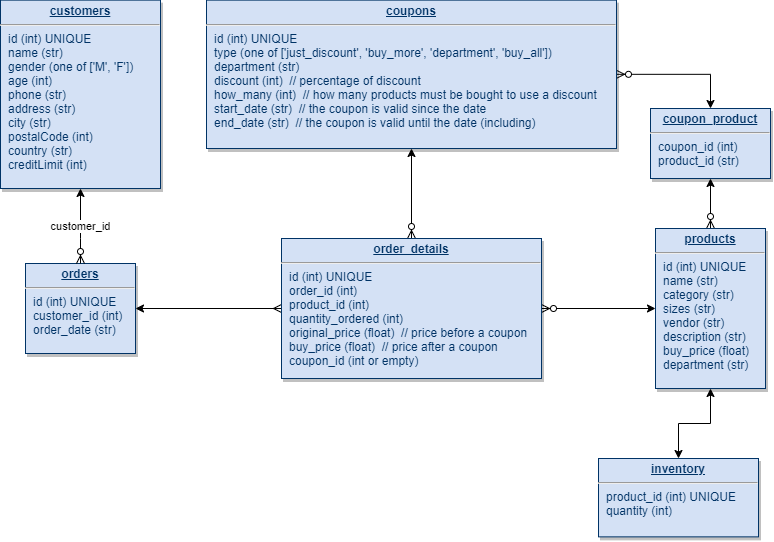

The diagram above was exported from draw.io. Its source (the exported page's mxGraphModel, read from the mxfile embedded in the PNG):
<mxGraphModel dx="1185" dy="635" grid="1" gridSize="10" guides="1" tooltips="1" connect="1" arrows="1" fold="1" page="1" pageScale="1" pageWidth="826" pageHeight="1169" background="#ffffff" math="0" shadow="0">
  <root>
    <mxCell id="0" />
    <mxCell id="1" parent="0" />
    <mxCell id="25" value="&lt;p style=&quot;margin: 0px ; margin-top: 4px ; text-align: center ; text-decoration: underline&quot;&gt;&lt;strong&gt;customers&lt;/strong&gt;&lt;/p&gt;&lt;hr&gt;&lt;p style=&quot;margin: 0px ; margin-left: 8px&quot;&gt;id (int) UNIQUE&lt;/p&gt;&lt;p style=&quot;margin: 0px ; margin-left: 8px&quot;&gt;name (str)&lt;/p&gt;&lt;p style=&quot;margin: 0px ; margin-left: 8px&quot;&gt;gender (one of ['M', 'F'])&lt;/p&gt;&lt;p style=&quot;margin: 0px ; margin-left: 8px&quot;&gt;age (int)&lt;/p&gt;&lt;p style=&quot;margin: 0px ; margin-left: 8px&quot;&gt;phone (str)&lt;/p&gt;&lt;p style=&quot;margin: 0px ; margin-left: 8px&quot;&gt;address (str)&lt;/p&gt;&lt;p style=&quot;margin: 0px ; margin-left: 8px&quot;&gt;city (str)&lt;/p&gt;&lt;p style=&quot;margin: 0px ; margin-left: 8px&quot;&gt;postalCode (int)&lt;/p&gt;&lt;p style=&quot;margin: 0px ; margin-left: 8px&quot;&gt;country (str)&lt;/p&gt;&lt;p style=&quot;margin: 0px ; margin-left: 8px&quot;&gt;creditLimit (int)&lt;/p&gt;" style="verticalAlign=top;align=left;overflow=fill;fontSize=12;fontFamily=Helvetica;html=1;strokeColor=#003366;shadow=1;fillColor=#D4E1F5;fontColor=#003366" parent="1" vertex="1">
      <mxGeometry x="40" y="21.64" width="160" height="188.36" as="geometry" />
    </mxCell>
    <mxCell id="dtZwOKNapPSuRiGb7yCn-134" style="edgeStyle=orthogonalEdgeStyle;rounded=0;orthogonalLoop=1;jettySize=auto;html=1;exitX=1;exitY=0.5;exitDx=0;exitDy=0;entryX=0.5;entryY=0;entryDx=0;entryDy=0;startArrow=ERzeroToMany;startFill=1;" edge="1" parent="1" source="dtZwOKNapPSuRiGb7yCn-116" target="dtZwOKNapPSuRiGb7yCn-121">
      <mxGeometry relative="1" as="geometry" />
    </mxCell>
    <mxCell id="dtZwOKNapPSuRiGb7yCn-116" value="&lt;p style=&quot;margin: 0px ; margin-top: 4px ; text-align: center ; text-decoration: underline&quot;&gt;&lt;b&gt;coupons&lt;/b&gt;&lt;/p&gt;&lt;hr&gt;&lt;p style=&quot;margin: 0px ; margin-left: 8px&quot;&gt;id (int) UNIQUE&lt;/p&gt;&lt;p style=&quot;margin: 0px ; margin-left: 8px&quot;&gt;type (one of ['just_discount', 'buy_more', 'department', 'buy_all'])&lt;/p&gt;&lt;p style=&quot;margin: 0px ; margin-left: 8px&quot;&gt;department (str)&lt;/p&gt;&lt;p style=&quot;margin: 0px ; margin-left: 8px&quot;&gt;discount (int)&amp;nbsp; // percentage of discount&lt;/p&gt;&lt;p style=&quot;margin: 0px ; margin-left: 8px&quot;&gt;how_many (int)&amp;nbsp; // how many products must be bought to use a discount&lt;/p&gt;&lt;p style=&quot;margin: 0px ; margin-left: 8px&quot;&gt;&lt;span&gt;start_date (str)&amp;nbsp; // the coupon is valid since the date&lt;/span&gt;&lt;/p&gt;&lt;p style=&quot;margin: 0px ; margin-left: 8px&quot;&gt;&lt;span&gt;end_date (str)&amp;nbsp; // the coupon is valid until the date (including)&lt;/span&gt;&lt;/p&gt;" style="verticalAlign=top;align=left;overflow=fill;fontSize=12;fontFamily=Helvetica;html=1;strokeColor=#003366;shadow=1;fillColor=#D4E1F5;fontColor=#003366" vertex="1" parent="1">
      <mxGeometry x="246" y="21.64" width="410" height="148.36" as="geometry" />
    </mxCell>
    <mxCell id="dtZwOKNapPSuRiGb7yCn-136" style="edgeStyle=orthogonalEdgeStyle;rounded=0;orthogonalLoop=1;jettySize=auto;html=1;exitX=0.5;exitY=0;exitDx=0;exitDy=0;entryX=0.5;entryY=1;entryDx=0;entryDy=0;startArrow=classic;startFill=1;" edge="1" parent="1" source="dtZwOKNapPSuRiGb7yCn-117" target="dtZwOKNapPSuRiGb7yCn-120">
      <mxGeometry relative="1" as="geometry" />
    </mxCell>
    <mxCell id="dtZwOKNapPSuRiGb7yCn-117" value="&lt;p style=&quot;margin: 0px ; margin-top: 4px ; text-align: center ; text-decoration: underline&quot;&gt;&lt;b&gt;inventory&lt;/b&gt;&lt;/p&gt;&lt;hr&gt;&lt;p style=&quot;margin: 0px ; margin-left: 8px&quot;&gt;product_id (int) UNIQUE&lt;/p&gt;&lt;p style=&quot;margin: 0px ; margin-left: 8px&quot;&gt;quantity (int)&lt;/p&gt;" style="verticalAlign=top;align=left;overflow=fill;fontSize=12;fontFamily=Helvetica;html=1;strokeColor=#003366;shadow=1;fillColor=#D4E1F5;fontColor=#003366" vertex="1" parent="1">
      <mxGeometry x="638" y="480" width="160" height="78.36" as="geometry" />
    </mxCell>
    <mxCell id="dtZwOKNapPSuRiGb7yCn-129" style="edgeStyle=orthogonalEdgeStyle;rounded=0;orthogonalLoop=1;jettySize=auto;html=1;exitX=0;exitY=0.5;exitDx=0;exitDy=0;entryX=1;entryY=0.5;entryDx=0;entryDy=0;startArrow=ERmany;startFill=0;" edge="1" parent="1" source="dtZwOKNapPSuRiGb7yCn-118" target="dtZwOKNapPSuRiGb7yCn-119">
      <mxGeometry relative="1" as="geometry">
        <mxPoint x="263" y="330.0000000000001" as="targetPoint" />
      </mxGeometry>
    </mxCell>
    <mxCell id="dtZwOKNapPSuRiGb7yCn-130" style="edgeStyle=orthogonalEdgeStyle;rounded=0;orthogonalLoop=1;jettySize=auto;html=1;exitX=1;exitY=0.5;exitDx=0;exitDy=0;entryX=0;entryY=0.5;entryDx=0;entryDy=0;startArrow=ERzeroToMany;startFill=1;" edge="1" parent="1" source="dtZwOKNapPSuRiGb7yCn-118" target="dtZwOKNapPSuRiGb7yCn-120">
      <mxGeometry relative="1" as="geometry" />
    </mxCell>
    <mxCell id="dtZwOKNapPSuRiGb7yCn-132" style="edgeStyle=orthogonalEdgeStyle;rounded=0;orthogonalLoop=1;jettySize=auto;html=1;exitX=0.5;exitY=0;exitDx=0;exitDy=0;entryX=0.5;entryY=1;entryDx=0;entryDy=0;startArrow=ERzeroToMany;startFill=1;" edge="1" parent="1" source="dtZwOKNapPSuRiGb7yCn-118" target="dtZwOKNapPSuRiGb7yCn-116">
      <mxGeometry relative="1" as="geometry" />
    </mxCell>
    <mxCell id="dtZwOKNapPSuRiGb7yCn-118" value="&lt;p style=&quot;margin: 0px ; margin-top: 4px ; text-align: center ; text-decoration: underline&quot;&gt;&lt;b&gt;order_details&lt;/b&gt;&lt;/p&gt;&lt;hr&gt;&lt;p style=&quot;margin: 0px ; margin-left: 8px&quot;&gt;id (int) UNIQUE&lt;/p&gt;&lt;p style=&quot;margin: 0px ; margin-left: 8px&quot;&gt;order_id (int)&lt;/p&gt;&lt;p style=&quot;margin: 0px ; margin-left: 8px&quot;&gt;product_id (int)&lt;/p&gt;&lt;p style=&quot;margin: 0px ; margin-left: 8px&quot;&gt;quantity_ordered (int)&lt;/p&gt;&lt;p style=&quot;margin: 0px ; margin-left: 8px&quot;&gt;original_price (float)&amp;nbsp; // price before a coupon&lt;/p&gt;&lt;p style=&quot;margin: 0px ; margin-left: 8px&quot;&gt;buy_price (float)&amp;nbsp; // price after a coupon&lt;/p&gt;&lt;p style=&quot;margin: 0px ; margin-left: 8px&quot;&gt;coupon_id (int or empty)&lt;/p&gt;" style="verticalAlign=top;align=left;overflow=fill;fontSize=12;fontFamily=Helvetica;html=1;strokeColor=#003366;shadow=1;fillColor=#D4E1F5;fontColor=#003366" vertex="1" parent="1">
      <mxGeometry x="321" y="260" width="260" height="140" as="geometry" />
    </mxCell>
    <mxCell id="dtZwOKNapPSuRiGb7yCn-119" value="&lt;p style=&quot;margin: 0px ; margin-top: 4px ; text-align: center ; text-decoration: underline&quot;&gt;&lt;b&gt;orders&lt;/b&gt;&lt;/p&gt;&lt;hr&gt;&lt;p style=&quot;margin: 0px ; margin-left: 8px&quot;&gt;id (int) UNIQUE&lt;/p&gt;&lt;p style=&quot;margin: 0px ; margin-left: 8px&quot;&gt;customer_id (int)&lt;/p&gt;&lt;p style=&quot;margin: 0px ; margin-left: 8px&quot;&gt;order_date (str)&lt;/p&gt;" style="verticalAlign=top;align=left;overflow=fill;fontSize=12;fontFamily=Helvetica;html=1;strokeColor=#003366;shadow=1;fillColor=#D4E1F5;fontColor=#003366" vertex="1" parent="1">
      <mxGeometry x="65" y="285" width="110" height="90" as="geometry" />
    </mxCell>
    <mxCell id="dtZwOKNapPSuRiGb7yCn-133" style="edgeStyle=orthogonalEdgeStyle;rounded=0;orthogonalLoop=1;jettySize=auto;html=1;exitX=0.5;exitY=0;exitDx=0;exitDy=0;entryX=0.5;entryY=1;entryDx=0;entryDy=0;startArrow=ERzeroToMany;startFill=1;" edge="1" parent="1" source="dtZwOKNapPSuRiGb7yCn-120" target="dtZwOKNapPSuRiGb7yCn-121">
      <mxGeometry relative="1" as="geometry" />
    </mxCell>
    <mxCell id="dtZwOKNapPSuRiGb7yCn-120" value="&lt;p style=&quot;margin: 0px ; margin-top: 4px ; text-align: center ; text-decoration: underline&quot;&gt;&lt;b&gt;products&lt;/b&gt;&lt;/p&gt;&lt;hr&gt;&lt;p style=&quot;margin: 0px ; margin-left: 8px&quot;&gt;id (int) UNIQUE&lt;/p&gt;&lt;p style=&quot;margin: 0px ; margin-left: 8px&quot;&gt;name (str)&lt;/p&gt;&lt;p style=&quot;margin: 0px ; margin-left: 8px&quot;&gt;category (str)&lt;/p&gt;&lt;p style=&quot;margin: 0px ; margin-left: 8px&quot;&gt;sizes (str)&lt;/p&gt;&lt;p style=&quot;margin: 0px ; margin-left: 8px&quot;&gt;vendor (str)&lt;/p&gt;&lt;p style=&quot;margin: 0px ; margin-left: 8px&quot;&gt;description (str)&lt;/p&gt;&lt;p style=&quot;margin: 0px ; margin-left: 8px&quot;&gt;buy_price (float)&lt;/p&gt;&lt;p style=&quot;margin: 0px ; margin-left: 8px&quot;&gt;department (str)&lt;/p&gt;" style="verticalAlign=top;align=left;overflow=fill;fontSize=12;fontFamily=Helvetica;html=1;strokeColor=#003366;shadow=1;fillColor=#D4E1F5;fontColor=#003366" vertex="1" parent="1">
      <mxGeometry x="695" y="250" width="110" height="160" as="geometry" />
    </mxCell>
    <mxCell id="dtZwOKNapPSuRiGb7yCn-121" value="&lt;p style=&quot;margin: 0px ; margin-top: 4px ; text-align: center ; text-decoration: underline&quot;&gt;&lt;b&gt;coupon_product&lt;/b&gt;&lt;/p&gt;&lt;hr&gt;&lt;p style=&quot;margin: 0px ; margin-left: 8px&quot;&gt;&lt;span&gt;coupon_id (int)&lt;/span&gt;&lt;br&gt;&lt;/p&gt;&lt;p style=&quot;margin: 0px ; margin-left: 8px&quot;&gt;product_id (str)&lt;/p&gt;" style="verticalAlign=top;align=left;overflow=fill;fontSize=12;fontFamily=Helvetica;html=1;strokeColor=#003366;shadow=1;fillColor=#D4E1F5;fontColor=#003366" vertex="1" parent="1">
      <mxGeometry x="690" y="130" width="120" height="70" as="geometry" />
    </mxCell>
    <mxCell id="dtZwOKNapPSuRiGb7yCn-122" value="Label" style="endArrow=classic;html=1;exitX=0.5;exitY=0;exitDx=0;exitDy=0;entryX=0.5;entryY=1;entryDx=0;entryDy=0;startArrow=ERzeroToMany;startFill=1;" edge="1" parent="1" source="dtZwOKNapPSuRiGb7yCn-119" target="25">
      <mxGeometry relative="1" as="geometry">
        <mxPoint x="90" y="340" as="sourcePoint" />
        <mxPoint x="250" y="340" as="targetPoint" />
        <Array as="points">
          <mxPoint x="120" y="260" />
        </Array>
      </mxGeometry>
    </mxCell>
    <mxCell id="dtZwOKNapPSuRiGb7yCn-123" value="customer_id" style="edgeLabel;resizable=0;html=1;align=center;verticalAlign=middle;" connectable="0" vertex="1" parent="dtZwOKNapPSuRiGb7yCn-122">
      <mxGeometry relative="1" as="geometry" />
    </mxCell>
  </root>
</mxGraphModel>